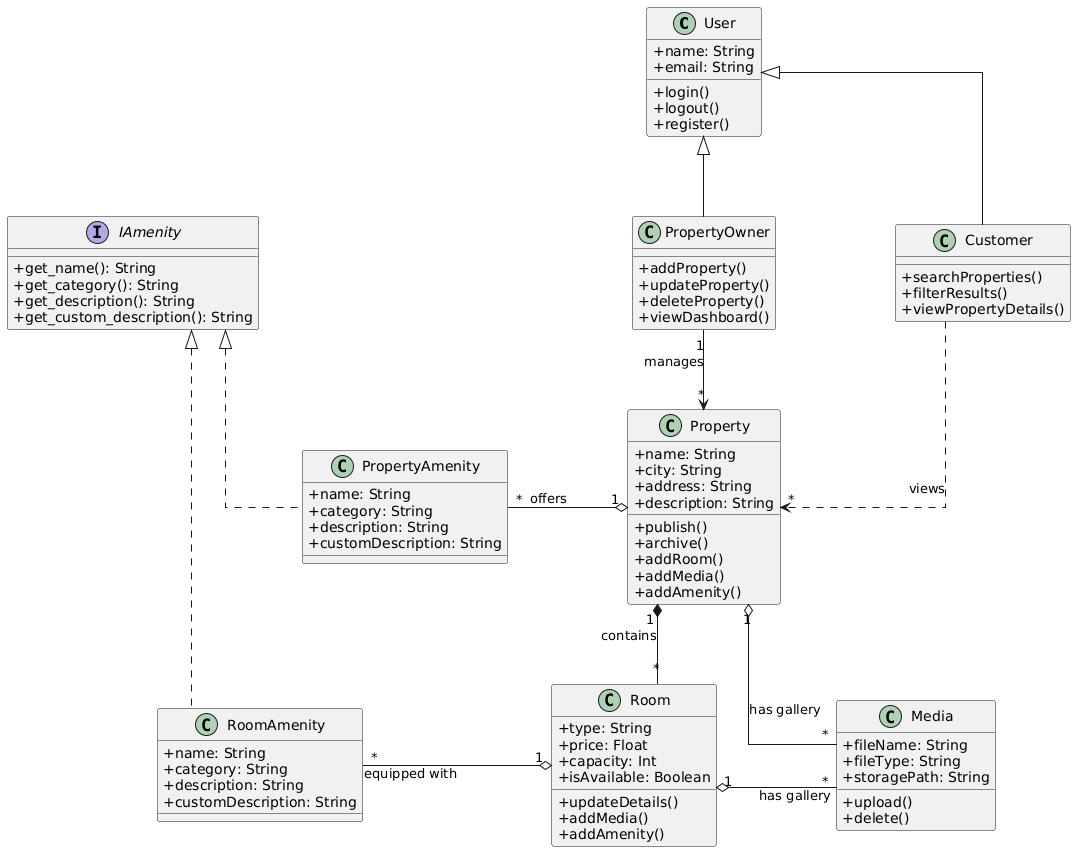

The diagram above was rendered by PlantUML. Its source (embedded in the PNG):
@startuml
top to bottom direction
skinparam classAttributeIconSize 0
skinparam linetype ortho
skinparam shadowing false

' SPAZIATURA CRUCIALE: Aumenta questi valori se le etichette si toccano
skinparam nodesep 120
skinparam ranksep 80


' --- 1. ABSTRACT & ACTORS ---

class User {
    +name: String
    +email: String
    +login()
    +logout()
    +register()
}

class PropertyOwner {
    +addProperty()
    +updateProperty()
    +deleteProperty()
    +viewDashboard()
}

class Customer {
    +searchProperties()
    +filterResults()
    +viewPropertyDetails()
}

User <|-- PropertyOwner
User <|-- Customer

' --- 2. DOMAIN ENTITIES ---

class Property {
    +name: String
    +city: String
    +address: String
    +description: String
    +publish()
    +archive()
    +addRoom()
    +addMedia()
    +addAmenity()
}

class Room {
    +type: String
    +price: Float
    +capacity: Int
    +isAvailable: Boolean
    +updateDetails()
    +addMedia()
    +addAmenity()
}

class Media {
    +fileName: String
    +fileType: String
    +storagePath: String
    +upload()
    +delete()
}

' --- 3. AMENITIES ---

interface IAmenity {
    +get_name(): String
    +get_category(): String
    +get_description(): String
    +get_custom_description(): String
}

class PropertyAmenity {
    +name: String
    +category: String
    +description: String
    +customDescription: String
}

class RoomAmenity {
    +name: String
    +category: String
    +description: String
    +customDescription: String
}

IAmenity <|.. PropertyAmenity
IAmenity <|.. RoomAmenity

' --- 4. RELATIONS STRATEGICHE ---

' Flusso Verticale Principale
PropertyOwner "1" -down-> "*" Property : manages 
Property "1" *-down- "*" Room : contains 

' Customer visualizza (da destra o sinistra non importa, ma usiamo dotted)
Customer .down.> "*" Property : views 
    
' Media sempre a DESTRA
Property "1" o-right- "*" Media : has gallery 
Room "1" o-right- "*" Media : has gallery 

' Amenities sempre a SINISTRA
Property "1" o-left- "*" PropertyAmenity : offers 
Room "1" o-left- "*" RoomAmenity : equipped with 

' Allineamenti forzati (Layout Fixes)
' Questo forza User sopra Property, e Property sopra Room
User -[hidden]down-> Property
Property -[hidden]down-> Room
@enduml